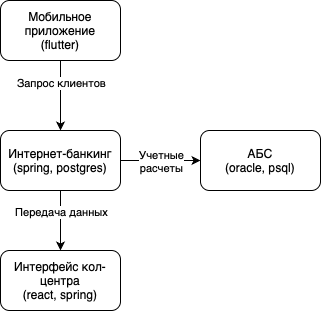

The diagram above was exported from draw.io. Its source (the exported page's mxGraphModel, read from the mxfile embedded in the PNG):
<mxGraphModel dx="1242" dy="827" grid="1" gridSize="10" guides="1" tooltips="1" connect="1" arrows="1" fold="1" page="1" pageScale="1" pageWidth="827" pageHeight="1169" math="0" shadow="0">
  <root>
    <mxCell id="0" />
    <mxCell id="1" parent="0" />
    <mxCell id="TsXZ4mXarAOE-YDKiEv_-6" style="edgeStyle=orthogonalEdgeStyle;rounded=0;orthogonalLoop=1;jettySize=auto;html=1;entryX=0;entryY=0.5;entryDx=0;entryDy=0;" edge="1" parent="1" source="TsXZ4mXarAOE-YDKiEv_-1" target="TsXZ4mXarAOE-YDKiEv_-2">
      <mxGeometry relative="1" as="geometry" />
    </mxCell>
    <mxCell id="TsXZ4mXarAOE-YDKiEv_-10" value="Учетные&lt;div&gt;расчеты&lt;/div&gt;" style="edgeLabel;html=1;align=center;verticalAlign=middle;resizable=0;points=[];" vertex="1" connectable="0" parent="TsXZ4mXarAOE-YDKiEv_-6">
      <mxGeometry x="-0.3" y="2" relative="1" as="geometry">
        <mxPoint x="12" y="2" as="offset" />
      </mxGeometry>
    </mxCell>
    <mxCell id="TsXZ4mXarAOE-YDKiEv_-7" style="edgeStyle=orthogonalEdgeStyle;rounded=0;orthogonalLoop=1;jettySize=auto;html=1;entryX=0.5;entryY=0;entryDx=0;entryDy=0;" edge="1" parent="1" source="TsXZ4mXarAOE-YDKiEv_-1" target="TsXZ4mXarAOE-YDKiEv_-4">
      <mxGeometry relative="1" as="geometry" />
    </mxCell>
    <mxCell id="TsXZ4mXarAOE-YDKiEv_-9" value="Передача данных" style="edgeLabel;html=1;align=center;verticalAlign=middle;resizable=0;points=[];" vertex="1" connectable="0" parent="TsXZ4mXarAOE-YDKiEv_-7">
      <mxGeometry x="-0.3" relative="1" as="geometry">
        <mxPoint as="offset" />
      </mxGeometry>
    </mxCell>
    <mxCell id="TsXZ4mXarAOE-YDKiEv_-1" value="Интернет-банкинг&lt;div&gt;(spring, postgres)&lt;/div&gt;" style="rounded=1;whiteSpace=wrap;html=1;" vertex="1" parent="1">
      <mxGeometry x="50" y="210" width="120" height="60" as="geometry" />
    </mxCell>
    <mxCell id="TsXZ4mXarAOE-YDKiEv_-2" value="АБС&lt;div&gt;(oracle, psql)&lt;/div&gt;" style="rounded=1;whiteSpace=wrap;html=1;" vertex="1" parent="1">
      <mxGeometry x="250" y="210" width="120" height="60" as="geometry" />
    </mxCell>
    <mxCell id="TsXZ4mXarAOE-YDKiEv_-5" style="edgeStyle=orthogonalEdgeStyle;rounded=0;orthogonalLoop=1;jettySize=auto;html=1;entryX=0.5;entryY=0;entryDx=0;entryDy=0;" edge="1" parent="1" source="TsXZ4mXarAOE-YDKiEv_-3" target="TsXZ4mXarAOE-YDKiEv_-1">
      <mxGeometry relative="1" as="geometry" />
    </mxCell>
    <mxCell id="TsXZ4mXarAOE-YDKiEv_-8" value="Запрос клиентов" style="edgeLabel;html=1;align=center;verticalAlign=middle;resizable=0;points=[];" vertex="1" connectable="0" parent="TsXZ4mXarAOE-YDKiEv_-5">
      <mxGeometry x="-0.3714" relative="1" as="geometry">
        <mxPoint as="offset" />
      </mxGeometry>
    </mxCell>
    <mxCell id="TsXZ4mXarAOE-YDKiEv_-3" value="Мобильное приложение&lt;div&gt;(flutter)&lt;/div&gt;" style="rounded=1;whiteSpace=wrap;html=1;" vertex="1" parent="1">
      <mxGeometry x="50" y="80" width="120" height="60" as="geometry" />
    </mxCell>
    <mxCell id="TsXZ4mXarAOE-YDKiEv_-4" value="Интерфейс кол-центра&lt;div&gt;(react, spring)&lt;/div&gt;" style="rounded=1;whiteSpace=wrap;html=1;" vertex="1" parent="1">
      <mxGeometry x="50" y="330" width="120" height="60" as="geometry" />
    </mxCell>
  </root>
</mxGraphModel>